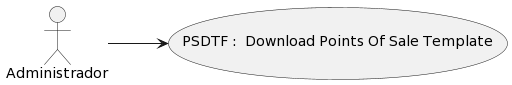

The diagram above was rendered by PlantUML. Its source (embedded in the PNG):
@startuml
left to right direction

    usecase "PSDTF :  Download Points Of Sale Template" as UserCase
    "Administrador" --> UserCase
@enduml